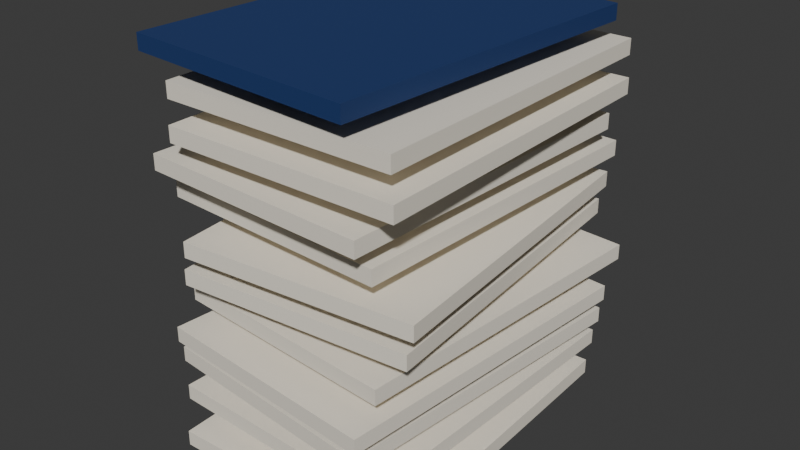 # Source: booklet-stack.blend  (saved by Blender 5.2.45; exported with 4.5.12 LTS)
import bpy
from mathutils import Matrix  # noqa: F401  (used for matrix-valued properties, if any)

bpy.ops.wm.read_factory_settings(use_empty=True)
scene = bpy.context.scene
scene.name = 'Scene'

# ---- collections
col_collection = bpy.data.collections.new('Collection'); scene.collection.children.link(col_collection)

# ---- materials (node trees are filled in below, after node groups)
mat_paper = bpy.data.materials.new('Paper')
mat_cover = bpy.data.materials.new('Cover')

# ---- material node trees
mat_paper.use_nodes = True; mat_paper.node_tree.nodes.clear()
_N = mat_paper.node_tree.nodes; _L = mat_paper.node_tree.links
n0 = _N.new('ShaderNodeBsdfPrincipled'); n0.name = 'Principled BSDF'; n0.location = (-200, 100)
n0.inputs[0].default_value = (0.8879, 0.8308, 0.7157, 1.0)
n0.inputs[2].default_value = 0.85
n0.inputs[10].default_value = 0.005
n1 = _N.new('ShaderNodeOutputMaterial'); n1.name = 'Material Output'; n1.location = (200, 100)
_L.new(n0.outputs[0], n1.inputs[0])
n1.is_active_output = True
mat_cover.use_nodes = True; mat_cover.node_tree.nodes.clear()
_N = mat_cover.node_tree.nodes; _L = mat_cover.node_tree.links
n0 = _N.new('ShaderNodeBsdfPrincipled'); n0.name = 'Principled BSDF'; n0.location = (-200, 100)
n0.inputs[0].default_value = (0.0137, 0.04231, 0.1559, 1.0)
n0.inputs[2].default_value = 0.6
n0.inputs[10].default_value = 0.005
n1 = _N.new('ShaderNodeOutputMaterial'); n1.name = 'Material Output'; n1.location = (200, 100)
_L.new(n0.outputs[0], n1.inputs[0])
n1.is_active_output = True

# ---- world
world_world = bpy.data.worlds.new('World'); scene.world = world_world
world_world.use_nodes = True; world_world.node_tree.nodes.clear()
_N = world_world.node_tree.nodes; _L = world_world.node_tree.links
n0 = _N.new('ShaderNodeOutputWorld'); n0.name = 'World Output'; n0.location = (200, 100)
n1 = _N.new('ShaderNodeBackground'); n1.name = 'Background'; n1.location = (-200, 100)
n1.inputs[0].default_value = (0.05088, 0.05088, 0.05088, 1.0)
_L.new(n1.outputs[0], n0.inputs[0])
n0.is_active_output = True
world_world.color = (0.05088, 0.05088, 0.05088)
world_world.sun_shadow_jitter_overblur = 0.0

# ---- meshes
me_cube = bpy.data.meshes.new('Cube')
me_cube.from_pydata([(-0.05511, -0.07981, 0.004), (-0.05511, -0.07981, 0.011), (-0.05511, 0.07019, 0.004), (-0.05511, 0.07019, 0.011), (0.04989, -0.07981, 0.004), (0.04989, -0.07981, 0.011), (0.04989, 0.07019, 0.004), (0.04989, 0.07019, 0.011), (-0.06266, -0.0712, 0.0195), (-0.06266, -0.0712, 0.0265), (-0.05411, 0.07855, 0.0195), (-0.05411, 0.07855, 0.0265), (0.04217, -0.07719, 0.0195), (0.04217, -0.07719, 0.0265), (0.05072, 0.07257, 0.0195), (0.05072, 0.07257, 0.0265), (-0.06747, -0.06772, 0.035), (-0.06747, -0.06772, 0.042), (-0.04911, 0.08115, 0.035), (-0.04911, 0.08115, 0.042), (0.03674, -0.08057, 0.035), (0.03674, -0.08057, 0.042), (0.0551, 0.0683, 0.035), (0.0551, 0.0683, 0.042), (-0.06167, -0.07465, 0.0505), (-0.06167, -0.07465, 0.0575), (-0.0449, 0.07441, 0.0505), (-0.0449, 0.07441, 0.0575), (0.04267, -0.08639, 0.0505), (0.04267, -0.08639, 0.0575), (0.05945, 0.06267, 0.0505), (0.05945, 0.06267, 0.0575), (-0.06102, -0.06445, 0.066), (-0.06102, -0.06445, 0.073), (-0.04523, 0.08471, 0.066), (-0.04523, 0.08471, 0.073), (0.0434, -0.0755, 0.066), (0.0434, -0.0755, 0.073), (0.05918, 0.07366, 0.066), (0.05918, 0.07366, 0.073), (-0.05178, -0.07608, 0.0815), (-0.05178, -0.07608, 0.0885), (-0.06068, 0.07365, 0.0815), (-0.06068, 0.07365, 0.0885), (0.05304, -0.06985, 0.0815), (0.05304, -0.06985, 0.0885), (0.04414, 0.07988, 0.0815), (0.04414, 0.07988, 0.0885), (-0.04648, -0.07973, 0.097), (-0.04648, -0.07973, 0.104), (-0.05623, 0.06995, 0.097), (-0.05623, 0.06995, 0.104), (0.0583, -0.07291, 0.097), (0.0583, -0.07291, 0.104), (0.04855, 0.07678, 0.097), (0.04855, 0.07678, 0.104), (-0.06397, -0.06581, 0.1125), (-0.06397, -0.06581, 0.1195), (-0.05314, 0.0838, 0.1125), (-0.05314, 0.0838, 0.1195), (0.04075, -0.07339, 0.1125), (0.04075, -0.07339, 0.1195), (0.05158, 0.07622, 0.1125), (0.05158, 0.07622, 0.1195), (-0.06265, -0.07643, 0.128), (-0.06265, -0.07643, 0.135), (-0.05238, 0.07322, 0.128), (-0.05238, 0.07322, 0.135), (0.0421, -0.08362, 0.128), (0.0421, -0.08362, 0.135), (0.05237, 0.06603, 0.128), (0.05237, 0.06603, 0.135), (-0.04925, -0.07887, 0.1435), (-0.04925, -0.07887, 0.1505), (-0.04717, 0.07112, 0.1435), (-0.04717, 0.07112, 0.1505), (0.05574, -0.08032, 0.1435), (0.05574, -0.08032, 0.1505), (0.05782, 0.06966, 0.1435), (0.05782, 0.06966, 0.1505), (-0.05215, -0.07574, 0.159), (-0.05215, -0.07574, 0.166), (-0.04905, 0.07422, 0.159), (-0.04905, 0.07422, 0.166), (0.05283, -0.07791, 0.159), (0.05283, -0.07791, 0.166), (0.05593, 0.07206, 0.159), (0.05593, 0.07206, 0.166), (-0.06526, -0.07602, 0.1745), (-0.06526, -0.07602, 0.1815), (-0.05193, 0.07339, 0.1745), (-0.05193, 0.07339, 0.1815), (0.03932, -0.08535, 0.1745), (0.03932, -0.08535, 0.1815), (0.05265, 0.06406, 0.1745), (0.05265, 0.06406, 0.1815)], [], [(0, 1, 3, 2), (2, 3, 7, 6), (6, 7, 5, 4), (4, 5, 1, 0), (2, 6, 4, 0), (7, 3, 1, 5), (8, 9, 11, 10), (10, 11, 15, 14), (14, 15, 13, 12), (12, 13, 9, 8), (10, 14, 12, 8), (15, 11, 9, 13), (16, 17, 19, 18), (18, 19, 23, 22), (22, 23, 21, 20), (20, 21, 17, 16), (18, 22, 20, 16), (23, 19, 17, 21), (24, 25, 27, 26), (26, 27, 31, 30), (30, 31, 29, 28), (28, 29, 25, 24), (26, 30, 28, 24), (31, 27, 25, 29), (32, 33, 35, 34), (34, 35, 39, 38), (38, 39, 37, 36), (36, 37, 33, 32), (34, 38, 36, 32), (39, 35, 33, 37), (40, 41, 43, 42), (42, 43, 47, 46), (46, 47, 45, 44), (44, 45, 41, 40), (42, 46, 44, 40), (47, 43, 41, 45), (48, 49, 51, 50), (50, 51, 55, 54), (54, 55, 53, 52), (52, 53, 49, 48), (50, 54, 52, 48), (55, 51, 49, 53), (56, 57, 59, 58), (58, 59, 63, 62), (62, 63, 61, 60), (60, 61, 57, 56), (58, 62, 60, 56), (63, 59, 57, 61), (64, 65, 67, 66), (66, 67, 71, 70), (70, 71, 69, 68), (68, 69, 65, 64), (66, 70, 68, 64), (71, 67, 65, 69), (72, 73, 75, 74), (74, 75, 79, 78), (78, 79, 77, 76), (76, 77, 73, 72), (74, 78, 76, 72), (79, 75, 73, 77), (80, 81, 83, 82), (82, 83, 87, 86), (86, 87, 85, 84), (84, 85, 81, 80), (82, 86, 84, 80), (87, 83, 81, 85), (88, 89, 91, 90), (90, 91, 95, 94), (94, 95, 93, 92), (92, 93, 89, 88), (90, 94, 92, 88), (95, 91, 89, 93)])
me_cube.polygons.foreach_set('material_index', [0, 0, 0, 0, 0, 0, 0, 0, 0, 0, 0, 0, 0, 0, 0, 0, 0, 0, 0, 0, 0, 0, 0, 0, 0, 0, 0, 0, 0, 0, 0, 0, 0, 0, 0, 0, 0, 0, 0, 0, 0, 0, 0, 0, 0, 0, 0, 0, 0, 0, 0, 0, 0, 0, 0, 0, 0, 0, 0, 0, 0, 0, 0, 0, 0, 0, 1, 1, 1, 1, 1, 1])
_uv = me_cube.uv_layers.new(name='UVMap')
_uv.uv.foreach_set('vector', [0.375, 0.0, 0.625, 0.0, 0.625, 0.25, 0.375, 0.25, 0.375, 0.25, 0.625, 0.25, 0.625, 0.5, 0.375, 0.5, 0.375, 0.5, 0.625, 0.5, 0.625, 0.75, 0.375, 0.75, 0.375, 0.75, 0.625, 0.75, 0.625, 1.0, 0.375, 1.0, 0.125, 0.5, 0.375, 0.5, 0.375, 0.75, 0.125, 0.75, 0.625, 0.5, 0.875, 0.5, 0.875, 0.75, 0.625, 0.75, 0.375, 0.0, 0.625, 0.0, 0.625, 0.25, 0.375, 0.25, 0.375, 0.25, 0.625, 0.25, 0.625, 0.5, 0.375, 0.5, 0.375, 0.5, 0.625, 0.5, 0.625, 0.75, 0.375, 0.75, 0.375, 0.75, 0.625, 0.75, 0.625, 1.0, 0.375, 1.0, 0.125, 0.5, 0.375, 0.5, 0.375, 0.75, 0.125, 0.75, 0.625, 0.5, 0.875, 0.5, 0.875, 0.75, 0.625, 0.75, 0.375, 0.0, 0.625, 0.0, 0.625, 0.25, 0.375, 0.25, 0.375, 0.25, 0.625, 0.25, 0.625, 0.5, 0.375, 0.5, 0.375, 0.5, 0.625, 0.5, 0.625, 0.75, 0.375, 0.75, 0.375, 0.75, 0.625, 0.75, 0.625, 1.0, 0.375, 1.0, 0.125, 0.5, 0.375, 0.5, 0.375, 0.75, 0.125, 0.75, 0.625, 0.5, 0.875, 0.5, 0.875, 0.75, 0.625, 0.75, 0.375, 0.0, 0.625, 0.0, 0.625, 0.25, 0.375, 0.25, 0.375, 0.25, 0.625, 0.25, 0.625, 0.5, 0.375, 0.5, 0.375, 0.5, 0.625, 0.5, 0.625, 0.75, 0.375, 0.75, 0.375, 0.75, 0.625, 0.75, 0.625, 1.0, 0.375, 1.0, 0.125, 0.5, 0.375, 0.5, 0.375, 0.75, 0.125, 0.75, 0.625, 0.5, 0.875, 0.5, 0.875, 0.75, 0.625, 0.75, 0.375, 0.0, 0.625, 0.0, 0.625, 0.25, 0.375, 0.25, 0.375, 0.25, 0.625, 0.25, 0.625, 0.5, 0.375, 0.5, 0.375, 0.5, 0.625, 0.5, 0.625, 0.75, 0.375, 0.75, 0.375, 0.75, 0.625, 0.75, 0.625, 1.0, 0.375, 1.0, 0.125, 0.5, 0.375, 0.5, 0.375, 0.75, 0.125, 0.75, 0.625, 0.5, 0.875, 0.5, 0.875, 0.75, 0.625, 0.75, 0.375, 0.0, 0.625, 0.0, 0.625, 0.25, 0.375, 0.25, 0.375, 0.25, 0.625, 0.25, 0.625, 0.5, 0.375, 0.5, 0.375, 0.5, 0.625, 0.5, 0.625, 0.75, 0.375, 0.75, 0.375, 0.75, 0.625, 0.75, 0.625, 1.0, 0.375, 1.0, 0.125, 0.5, 0.375, 0.5, 0.375, 0.75, 0.125, 0.75, 0.625, 0.5, 0.875, 0.5, 0.875, 0.75, 0.625, 0.75, 0.375, 0.0, 0.625, 0.0, 0.625, 0.25, 0.375, 0.25, 0.375, 0.25, 0.625, 0.25, 0.625, 0.5, 0.375, 0.5, 0.375, 0.5, 0.625, 0.5, 0.625, 0.75, 0.375, 0.75, 0.375, 0.75, 0.625, 0.75, 0.625, 1.0, 0.375, 1.0, 0.125, 0.5, 0.375, 0.5, 0.375, 0.75, 0.125, 0.75, 0.625, 0.5, 0.875, 0.5, 0.875, 0.75, 0.625, 0.75, 0.375, 0.0, 0.625, 0.0, 0.625, 0.25, 0.375, 0.25, 0.375, 0.25, 0.625, 0.25, 0.625, 0.5, 0.375, 0.5, 0.375, 0.5, 0.625, 0.5, 0.625, 0.75, 0.375, 0.75, 0.375, 0.75, 0.625, 0.75, 0.625, 1.0, 0.375, 1.0, 0.125, 0.5, 0.375, 0.5, 0.375, 0.75, 0.125, 0.75, 0.625, 0.5, 0.875, 0.5, 0.875, 0.75, 0.625, 0.75, 0.375, 0.0, 0.625, 0.0, 0.625, 0.25, 0.375, 0.25, 0.375, 0.25, 0.625, 0.25, 0.625, 0.5, 0.375, 0.5, 0.375, 0.5, 0.625, 0.5, 0.625, 0.75, 0.375, 0.75, 0.375, 0.75, 0.625, 0.75, 0.625, 1.0, 0.375, 1.0, 0.125, 0.5, 0.375, 0.5, 0.375, 0.75, 0.125, 0.75, 0.625, 0.5, 0.875, 0.5, 0.875, 0.75, 0.625, 0.75, 0.375, 0.0, 0.625, 0.0, 0.625, 0.25, 0.375, 0.25, 0.375, 0.25, 0.625, 0.25, 0.625, 0.5, 0.375, 0.5, 0.375, 0.5, 0.625, 0.5, 0.625, 0.75, 0.375, 0.75, 0.375, 0.75, 0.625, 0.75, 0.625, 1.0, 0.375, 1.0, 0.125, 0.5, 0.375, 0.5, 0.375, 0.75, 0.125, 0.75, 0.625, 0.5, 0.875, 0.5, 0.875, 0.75, 0.625, 0.75, 0.375, 0.0, 0.625, 0.0, 0.625, 0.25, 0.375, 0.25, 0.375, 0.25, 0.625, 0.25, 0.625, 0.5, 0.375, 0.5, 0.375, 0.5, 0.625, 0.5, 0.625, 0.75, 0.375, 0.75, 0.375, 0.75, 0.625, 0.75, 0.625, 1.0, 0.375, 1.0, 0.125, 0.5, 0.375, 0.5, 0.375, 0.75, 0.125, 0.75, 0.625, 0.5, 0.875, 0.5, 0.875, 0.75, 0.625, 0.75, 0.375, 0.0, 0.625, 0.0, 0.625, 0.25, 0.375, 0.25, 0.375, 0.25, 0.625, 0.25, 0.625, 0.5, 0.375, 0.5, 0.375, 0.5, 0.625, 0.5, 0.625, 0.75, 0.375, 0.75, 0.375, 0.75, 0.625, 0.75, 0.625, 1.0, 0.375, 1.0, 0.125, 0.5, 0.375, 0.5, 0.375, 0.75, 0.125, 0.75, 0.625, 0.5, 0.875, 0.5, 0.875, 0.75, 0.625, 0.75])
me_cube.materials.append(mat_paper)
me_cube.materials.append(mat_cover)
me_cube.update()

# ---- objects
ob_bookletstack = bpy.data.objects.new('BookletStack', me_cube)

# ---- transforms, parenting, visibility, modifiers, constraints
ob_bookletstack.location = (2.328e-10, 0.0, -4.657e-10)
ob_bookletstack.rotation_euler = (0.0, 0.0, 0.03019)

# ---- collection membership
col_collection.objects.link(ob_bookletstack)

# ---- scene / render settings (as saved in the file)
scene.frame_start = 1; scene.frame_end = 250; scene.frame_set(1)
scene.render.engine = 'BLENDER_EEVEE_NEXT'
scene.render.bake_bias = 0.0
scene.render.bake_samples = 0
scene.render.compositor_device = 'GPU'
scene.eevee.use_volume_custom_range = False
scene.eevee.fast_gi_thickness_near = 0.1
scene.eevee.fast_gi_thickness_far = 0.0
scene.eevee.ray_tracing_options.screen_trace_thickness = 0.1
bpy.context.view_layer.update()

# ---- added for rendering (the .blend has no active camera and no usable light): camera, sun
cam_auto = bpy.data.cameras.new('AutoCamera')
cam_auto.lens = 50.0
cam_auto.sensor_width = 36.0
cam_auto.clip_end = 1000.0
ob_auto_camera = bpy.data.objects.new('AutoCamera', cam_auto)
scene.collection.objects.link(ob_auto_camera)
ob_auto_camera.location = (0.256908, -0.314028, 0.301463)
ob_auto_camera.rotation_euler = (1.09748, -7.21219e-08, 0.694738)
scene.camera = ob_auto_camera
light_auto_sun = bpy.data.lights.new('AutoSun', 'SUN')
light_auto_sun.energy = 3.0
light_auto_sun.angle = 0.0523599
ob_auto_sun = bpy.data.objects.new('AutoSun', light_auto_sun)
scene.collection.objects.link(ob_auto_sun)
ob_auto_sun.rotation_euler = (0.872665, 0.174533, 0.523599)
bpy.context.view_layer.update()
